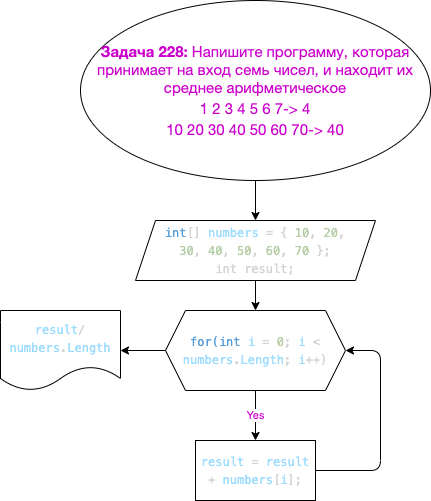

The diagram above was exported from draw.io. Its source (the exported page's mxGraphModel, read from the mxfile embedded in the PNG):
<mxGraphModel dx="455" dy="357" grid="1" gridSize="10" guides="1" tooltips="1" connect="1" arrows="1" fold="1" page="1" pageScale="1" pageWidth="827" pageHeight="1169" math="0" shadow="0">
  <root>
    <mxCell id="0" />
    <mxCell id="1" parent="0" />
    <mxCell id="4" value="" style="edgeStyle=none;html=1;fontColor=#CC00CC;" edge="1" parent="1" source="2" target="3">
      <mxGeometry relative="1" as="geometry" />
    </mxCell>
    <mxCell id="2" value="&lt;span style=&quot;color: rgb(204 , 0 , 204) ; box-sizing: border-box ; font-weight: 700 ; font-family: &amp;#34;roboto&amp;#34; , &amp;#34;san francisco&amp;#34; , &amp;#34;helvetica neue&amp;#34; , &amp;#34;helvetica&amp;#34; , &amp;#34;arial&amp;#34; ; font-size: 15px&quot;&gt;Задача 228:&lt;/span&gt;&lt;span style=&quot;color: rgb(204 , 0 , 204) ; font-family: &amp;#34;roboto&amp;#34; , &amp;#34;san francisco&amp;#34; , &amp;#34;helvetica neue&amp;#34; , &amp;#34;helvetica&amp;#34; , &amp;#34;arial&amp;#34; ; font-size: 15px&quot;&gt;&lt;span class=&quot;Apple-converted-space&quot;&gt;&amp;nbsp;&lt;/span&gt;Напишите программу, которая принимает на вход семь чисел, и находит их среднее арифметическое&lt;/span&gt;&lt;br style=&quot;box-sizing: border-box ; font-family: &amp;#34;roboto&amp;#34; , &amp;#34;san francisco&amp;#34; , &amp;#34;helvetica neue&amp;#34; , &amp;#34;helvetica&amp;#34; , &amp;#34;arial&amp;#34; ; font-size: 15px&quot;&gt;&lt;span style=&quot;color: rgb(204 , 0 , 204) ; font-family: &amp;#34;roboto&amp;#34; , &amp;#34;san francisco&amp;#34; , &amp;#34;helvetica neue&amp;#34; , &amp;#34;helvetica&amp;#34; , &amp;#34;arial&amp;#34; ; font-size: 15px&quot;&gt;1 2 3 4 5 6 7-&amp;gt; 4&lt;/span&gt;&lt;br style=&quot;box-sizing: border-box ; font-family: &amp;#34;roboto&amp;#34; , &amp;#34;san francisco&amp;#34; , &amp;#34;helvetica neue&amp;#34; , &amp;#34;helvetica&amp;#34; , &amp;#34;arial&amp;#34; ; font-size: 15px&quot;&gt;&lt;span style=&quot;font-family: &amp;#34;roboto&amp;#34; , &amp;#34;san francisco&amp;#34; , &amp;#34;helvetica neue&amp;#34; , &amp;#34;helvetica&amp;#34; , &amp;#34;arial&amp;#34; ; font-size: 15px&quot;&gt;&lt;font color=&quot;#cc00cc&quot;&gt;10 20 30 40 50 60 70-&amp;gt; 40&lt;/font&gt;&lt;/span&gt;" style="ellipse;whiteSpace=wrap;html=1;" vertex="1" parent="1">
      <mxGeometry x="80" y="10" width="350" height="180" as="geometry" />
    </mxCell>
    <mxCell id="6" value="" style="edgeStyle=none;html=1;fontColor=#CC00CC;" edge="1" parent="1" source="3" target="5">
      <mxGeometry relative="1" as="geometry" />
    </mxCell>
    <mxCell id="3" value="&lt;div style=&quot;color: rgb(212 , 212 , 212) ; font-family: &amp;#34;menlo&amp;#34; , &amp;#34;monaco&amp;#34; , &amp;#34;courier new&amp;#34; , monospace ; font-weight: normal ; font-size: 12px ; line-height: 18px&quot;&gt;&lt;div&gt;&lt;span style=&quot;color: rgb(86 , 156 , 214)&quot;&gt;int&lt;/span&gt;&lt;span style=&quot;color: rgb(212 , 212 , 212)&quot;&gt;[] &lt;/span&gt;&lt;span style=&quot;color: rgb(156 , 220 , 254)&quot;&gt;numbers&lt;/span&gt;&lt;span style=&quot;color: rgb(212 , 212 , 212)&quot;&gt; &lt;/span&gt;&lt;span style=&quot;color: rgb(212 , 212 , 212)&quot;&gt;=&lt;/span&gt;&lt;span style=&quot;color: rgb(212 , 212 , 212)&quot;&gt; { &lt;/span&gt;&lt;span style=&quot;color: rgb(181 , 206 , 168)&quot;&gt;10&lt;/span&gt;&lt;span style=&quot;color: rgb(212 , 212 , 212)&quot;&gt;, &lt;/span&gt;&lt;span style=&quot;color: rgb(181 , 206 , 168)&quot;&gt;20&lt;/span&gt;&lt;span style=&quot;color: rgb(212 , 212 , 212)&quot;&gt;,&lt;/span&gt;&lt;/div&gt;&lt;div&gt;&lt;span style=&quot;color: rgb(181 , 206 , 168)&quot;&gt;30&lt;/span&gt;&lt;span style=&quot;color: rgb(212 , 212 , 212)&quot;&gt;, &lt;/span&gt;&lt;span style=&quot;color: rgb(181 , 206 , 168)&quot;&gt;40&lt;/span&gt;&lt;span style=&quot;color: rgb(212 , 212 , 212)&quot;&gt;, &lt;/span&gt;&lt;span style=&quot;color: rgb(181 , 206 , 168)&quot;&gt;50&lt;/span&gt;&lt;span style=&quot;color: rgb(212 , 212 , 212)&quot;&gt;, &lt;/span&gt;&lt;span style=&quot;color: rgb(181 , 206 , 168)&quot;&gt;60&lt;/span&gt;&lt;span style=&quot;color: rgb(212 , 212 , 212)&quot;&gt;, &lt;/span&gt;&lt;span style=&quot;color: rgb(181 , 206 , 168)&quot;&gt;70&lt;/span&gt;&lt;span style=&quot;color: rgb(212 , 212 , 212)&quot;&gt; };&lt;/span&gt;&lt;/div&gt;&lt;div&gt;&lt;span style=&quot;color: rgb(212 , 212 , 212)&quot;&gt;int result;&lt;/span&gt;&lt;/div&gt;&lt;/div&gt;" style="shape=parallelogram;perimeter=parallelogramPerimeter;whiteSpace=wrap;html=1;fixedSize=1;" vertex="1" parent="1">
      <mxGeometry x="135" y="230" width="240" height="60" as="geometry" />
    </mxCell>
    <mxCell id="8" value="Yes" style="edgeStyle=none;html=1;fontColor=#CC00CC;" edge="1" parent="1" source="5" target="7">
      <mxGeometry relative="1" as="geometry" />
    </mxCell>
    <mxCell id="10" style="edgeStyle=none;html=1;fontColor=#CC00CC;" edge="1" parent="1" source="5">
      <mxGeometry relative="1" as="geometry">
        <mxPoint x="120" y="360" as="targetPoint" />
      </mxGeometry>
    </mxCell>
    <mxCell id="5" value="&lt;div style=&quot;color: rgb(212 , 212 , 212) ; font-family: &amp;#34;menlo&amp;#34; , &amp;#34;monaco&amp;#34; , &amp;#34;courier new&amp;#34; , monospace ; line-height: 18px&quot;&gt;&lt;span style=&quot;color: rgb(86 , 156 , 214)&quot;&gt;for(int&lt;/span&gt; &lt;span style=&quot;color: rgb(156 , 220 , 254)&quot;&gt;i&lt;/span&gt; = &lt;span style=&quot;color: rgb(181 , 206 , 168)&quot;&gt;0&lt;/span&gt;; &lt;span style=&quot;color: rgb(156 , 220 , 254)&quot;&gt;i&lt;/span&gt; &amp;lt; &lt;span style=&quot;color: rgb(156 , 220 , 254)&quot;&gt;numbers&lt;/span&gt;.&lt;span style=&quot;color: rgb(156 , 220 , 254)&quot;&gt;Length&lt;/span&gt;; &lt;span style=&quot;color: rgb(156 , 220 , 254)&quot;&gt;i&lt;/span&gt;++)&lt;/div&gt;" style="shape=hexagon;perimeter=hexagonPerimeter2;whiteSpace=wrap;html=1;fixedSize=1;labelBackgroundColor=none;fontColor=#CC00CC;" vertex="1" parent="1">
      <mxGeometry x="165" y="320" width="180" height="80" as="geometry" />
    </mxCell>
    <mxCell id="9" style="edgeStyle=none;html=1;entryX=1;entryY=0.5;entryDx=0;entryDy=0;fontColor=#CC00CC;" edge="1" parent="1" source="7" target="5">
      <mxGeometry relative="1" as="geometry">
        <Array as="points">
          <mxPoint x="380" y="480" />
          <mxPoint x="380" y="360" />
        </Array>
      </mxGeometry>
    </mxCell>
    <mxCell id="7" value="&lt;div style=&quot;color: rgb(212 , 212 , 212) ; font-family: &amp;#34;menlo&amp;#34; , &amp;#34;monaco&amp;#34; , &amp;#34;courier new&amp;#34; , monospace ; line-height: 18px&quot;&gt;&lt;span style=&quot;color: rgb(156 , 220 , 254)&quot;&gt;result&lt;/span&gt; = &lt;span style=&quot;color: rgb(156 , 220 , 254)&quot;&gt;result&lt;/span&gt; + &lt;span style=&quot;color: rgb(156 , 220 , 254)&quot;&gt;numbers&lt;/span&gt;[&lt;span style=&quot;color: rgb(156 , 220 , 254)&quot;&gt;i&lt;/span&gt;];&lt;/div&gt;" style="whiteSpace=wrap;html=1;fontColor=#CC00CC;labelBackgroundColor=none;" vertex="1" parent="1">
      <mxGeometry x="195" y="450" width="120" height="60" as="geometry" />
    </mxCell>
    <mxCell id="11" value="&lt;div style=&quot;color: rgb(212 , 212 , 212) ; font-family: &amp;#34;menlo&amp;#34; , &amp;#34;monaco&amp;#34; , &amp;#34;courier new&amp;#34; , monospace ; line-height: 18px&quot;&gt;&lt;span style=&quot;color: rgb(156 , 220 , 254)&quot;&gt;result&lt;/span&gt;/&lt;/div&gt;&lt;div style=&quot;color: rgb(212 , 212 , 212) ; font-family: &amp;#34;menlo&amp;#34; , &amp;#34;monaco&amp;#34; , &amp;#34;courier new&amp;#34; , monospace ; line-height: 18px&quot;&gt;&lt;span style=&quot;color: rgb(156 , 220 , 254)&quot;&gt;numbers&lt;/span&gt;.&lt;span style=&quot;color: rgb(156 , 220 , 254)&quot;&gt;Length&lt;/span&gt;&lt;/div&gt;" style="shape=document;whiteSpace=wrap;html=1;boundedLbl=1;labelBackgroundColor=none;fontColor=#CC00CC;" vertex="1" parent="1">
      <mxGeometry y="320" width="120" height="80" as="geometry" />
    </mxCell>
  </root>
</mxGraphModel>